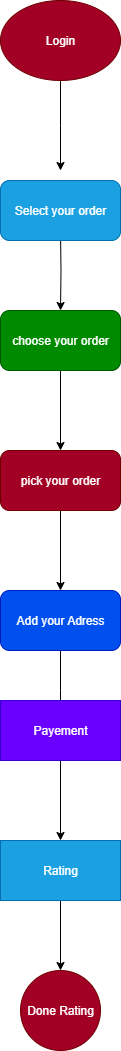

The diagram above was exported from draw.io. Its source (the exported page's mxGraphModel, read from the mxfile embedded in the PNG):
<mxGraphModel dx="744" dy="401" grid="1" gridSize="10" guides="1" tooltips="1" connect="1" arrows="1" fold="1" page="1" pageScale="1" pageWidth="850" pageHeight="1100" math="0" shadow="0">
  <root>
    <mxCell id="0" />
    <mxCell id="1" parent="0" />
    <mxCell id="d2HtW2v_RD7fRHkJ842O-3" value="" style="edgeStyle=orthogonalEdgeStyle;rounded=0;orthogonalLoop=1;jettySize=auto;html=1;" edge="1" parent="1" source="d2HtW2v_RD7fRHkJ842O-1">
      <mxGeometry relative="1" as="geometry">
        <mxPoint x="390" y="180" as="targetPoint" />
      </mxGeometry>
    </mxCell>
    <mxCell id="d2HtW2v_RD7fRHkJ842O-1" value="Login" style="ellipse;whiteSpace=wrap;html=1;fillColor=#a20025;fontColor=#ffffff;strokeColor=#6F0000;" vertex="1" parent="1">
      <mxGeometry x="330" y="10" width="120" height="80" as="geometry" />
    </mxCell>
    <mxCell id="d2HtW2v_RD7fRHkJ842O-5" value="" style="edgeStyle=orthogonalEdgeStyle;rounded=0;orthogonalLoop=1;jettySize=auto;html=1;" edge="1" parent="1" target="d2HtW2v_RD7fRHkJ842O-4">
      <mxGeometry relative="1" as="geometry">
        <mxPoint x="390" y="240" as="sourcePoint" />
      </mxGeometry>
    </mxCell>
    <mxCell id="d2HtW2v_RD7fRHkJ842O-7" value="" style="edgeStyle=orthogonalEdgeStyle;rounded=0;orthogonalLoop=1;jettySize=auto;html=1;" edge="1" parent="1" source="d2HtW2v_RD7fRHkJ842O-4" target="d2HtW2v_RD7fRHkJ842O-6">
      <mxGeometry relative="1" as="geometry" />
    </mxCell>
    <mxCell id="d2HtW2v_RD7fRHkJ842O-4" value="choose your order" style="whiteSpace=wrap;html=1;rounded=1;fillColor=#008a00;fontColor=#ffffff;strokeColor=#005700;" vertex="1" parent="1">
      <mxGeometry x="330" y="320" width="120" height="60" as="geometry" />
    </mxCell>
    <mxCell id="d2HtW2v_RD7fRHkJ842O-9" value="" style="edgeStyle=orthogonalEdgeStyle;rounded=0;orthogonalLoop=1;jettySize=auto;html=1;" edge="1" parent="1" source="d2HtW2v_RD7fRHkJ842O-6" target="d2HtW2v_RD7fRHkJ842O-8">
      <mxGeometry relative="1" as="geometry" />
    </mxCell>
    <mxCell id="d2HtW2v_RD7fRHkJ842O-6" value="pick your order" style="rounded=1;whiteSpace=wrap;html=1;fillColor=#a20025;fontColor=#ffffff;strokeColor=#6F0000;" vertex="1" parent="1">
      <mxGeometry x="330" y="460" width="120" height="60" as="geometry" />
    </mxCell>
    <mxCell id="d2HtW2v_RD7fRHkJ842O-11" value="" style="edgeStyle=orthogonalEdgeStyle;rounded=0;orthogonalLoop=1;jettySize=auto;html=1;" edge="1" parent="1" source="d2HtW2v_RD7fRHkJ842O-8">
      <mxGeometry relative="1" as="geometry">
        <mxPoint x="390" y="740" as="targetPoint" />
      </mxGeometry>
    </mxCell>
    <mxCell id="d2HtW2v_RD7fRHkJ842O-8" value="Add your Adress" style="whiteSpace=wrap;html=1;rounded=1;fillColor=#0050ef;fontColor=#ffffff;strokeColor=#001DBC;" vertex="1" parent="1">
      <mxGeometry x="330" y="600" width="120" height="60" as="geometry" />
    </mxCell>
    <mxCell id="d2HtW2v_RD7fRHkJ842O-14" value="" style="edgeStyle=orthogonalEdgeStyle;rounded=0;orthogonalLoop=1;jettySize=auto;html=1;" edge="1" parent="1" source="d2HtW2v_RD7fRHkJ842O-12" target="d2HtW2v_RD7fRHkJ842O-13">
      <mxGeometry relative="1" as="geometry" />
    </mxCell>
    <mxCell id="d2HtW2v_RD7fRHkJ842O-12" value="Payement" style="whiteSpace=wrap;html=1;fillColor=#6a00ff;fontColor=#ffffff;strokeColor=#3700CC;" vertex="1" parent="1">
      <mxGeometry x="330" y="710" width="120" height="60" as="geometry" />
    </mxCell>
    <mxCell id="d2HtW2v_RD7fRHkJ842O-16" value="" style="edgeStyle=orthogonalEdgeStyle;rounded=0;orthogonalLoop=1;jettySize=auto;html=1;" edge="1" parent="1" source="d2HtW2v_RD7fRHkJ842O-13" target="d2HtW2v_RD7fRHkJ842O-15">
      <mxGeometry relative="1" as="geometry" />
    </mxCell>
    <mxCell id="d2HtW2v_RD7fRHkJ842O-13" value="Rating" style="whiteSpace=wrap;html=1;fillColor=#1ba1e2;fontColor=#ffffff;strokeColor=#006EAF;" vertex="1" parent="1">
      <mxGeometry x="330" y="850" width="120" height="60" as="geometry" />
    </mxCell>
    <mxCell id="d2HtW2v_RD7fRHkJ842O-15" value="Done Rating" style="ellipse;whiteSpace=wrap;html=1;fillColor=#a20025;fontColor=#ffffff;strokeColor=#6F0000;" vertex="1" parent="1">
      <mxGeometry x="350" y="980" width="80" height="80" as="geometry" />
    </mxCell>
    <mxCell id="d2HtW2v_RD7fRHkJ842O-17" value="Select your order" style="rounded=1;whiteSpace=wrap;html=1;fillColor=#1ba1e2;fontColor=#ffffff;strokeColor=#006EAF;" vertex="1" parent="1">
      <mxGeometry x="330" y="190" width="120" height="60" as="geometry" />
    </mxCell>
  </root>
</mxGraphModel>